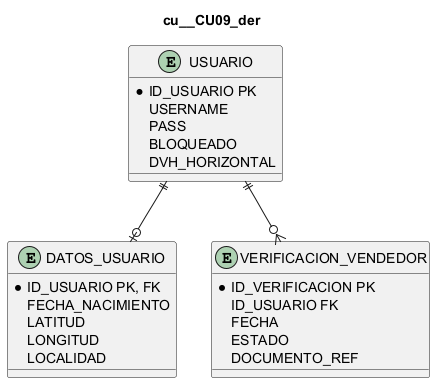

The diagram above was rendered by PlantUML. Its source (embedded in the PNG):
@startuml
title cu__CU09_der
entity "USUARIO" as USUARIO {
  *ID_USUARIO PK
  USERNAME
  PASS
  BLOQUEADO
  DVH_HORIZONTAL
}
entity "DATOS_USUARIO" as DATOS_USUARIO {
  *ID_USUARIO PK, FK
  FECHA_NACIMIENTO
  LATITUD
  LONGITUD
  LOCALIDAD
}
entity "VERIFICACION_VENDEDOR" as VERIFICACION {
  *ID_VERIFICACION PK
  ID_USUARIO FK
  FECHA
  ESTADO
  DOCUMENTO_REF
}
USUARIO ||--o{ VERIFICACION
USUARIO ||--o| DATOS_USUARIO
@enduml